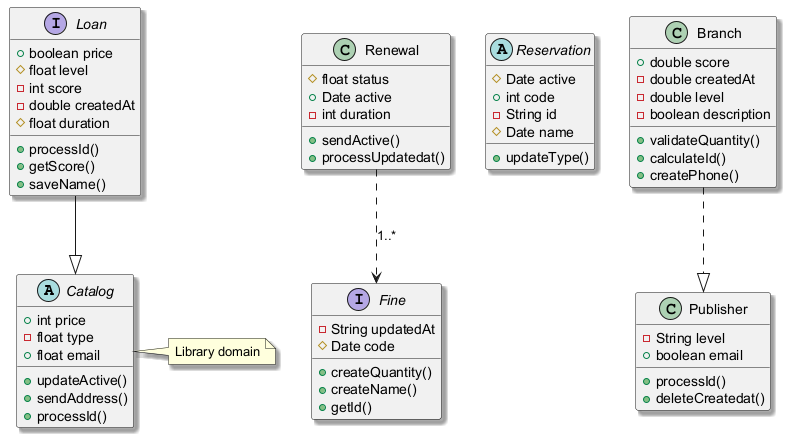

The diagram above was rendered by PlantUML. Its source (embedded in the PNG):
@startuml
skinparam shadowing true
abstract class Catalog {
  +int price
  -float type
  +float email
  +updateActive()
  +sendAddress()
  +processId()
}
interface Fine {
  -String updatedAt
  #Date code
  +createQuantity()
  +createName()
  +getId()
}
interface Loan {
  +boolean price
  #float level
  -int score
  -double createdAt
  #float duration
  +processId()
  +getScore()
  +saveName()
}
abstract class Reservation {
  #Date active
  +int code
  -String id
  #Date name
  +updateType()
}
class Branch {
  +double score
  -double createdAt
  -double level
  -boolean description
  +validateQuantity()
  +calculateId()
  +createPhone()
}
class Publisher {
  -String level
  +boolean email
  +processId()
  +deleteCreatedat()
}
class Renewal {
  #float status
  +Date active
  -int duration
  +sendActive()
  +processUpdatedat()
}
Renewal ..> Fine : "1..*"
Branch ..|> Publisher
Loan --|> Catalog
note right of Catalog : Library domain
@enduml